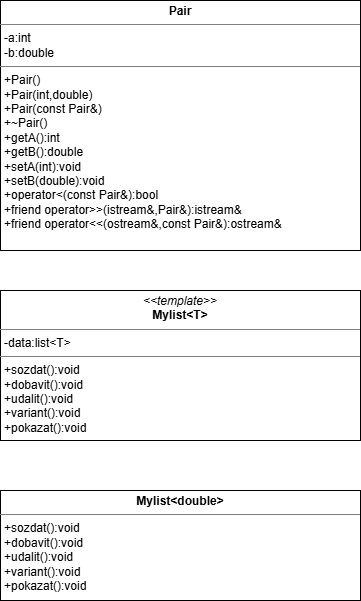

The diagram above was exported from draw.io. Its source (the exported page's mxGraphModel, read from the mxfile embedded in the PNG):
<mxGraphModel dx="772" dy="1142" grid="1" gridSize="10" guides="1" tooltips="1" connect="1" arrows="1" fold="1" page="1" pageScale="1" pageWidth="827" pageHeight="1169" math="0" shadow="0">
  <root>
    <mxCell id="0" />
    <mxCell id="1" parent="0" />
    <mxCell id="E4yQ1fAsam95ixCU7_17-21" parent="1" style="verticalAlign=top;align=left;overflow=fill;html=1;whiteSpace=wrap;" value="&lt;p style=&quot;margin:0px;margin-top:4px;text-align:center;&quot;&gt;&lt;b&gt;Pair&lt;/b&gt;&lt;/p&gt;&lt;hr size=&quot;1&quot; style=&quot;border-style:solid;&quot;&gt;&lt;p style=&quot;margin:0px;margin-left:4px;&quot;&gt;-a:int&lt;/p&gt;&lt;p style=&quot;margin:0px;margin-left:4px;&quot;&gt;-b:double&lt;/p&gt;&lt;hr size=&quot;1&quot; style=&quot;border-style:solid;&quot;&gt;&lt;p style=&quot;margin:0px;margin-left:4px;&quot;&gt;+Pair()&lt;/p&gt;&lt;p style=&quot;margin:0px;margin-left:4px;&quot;&gt;+Pair(int,double)&lt;/p&gt;&lt;p style=&quot;margin:0px;margin-left:4px;&quot;&gt;+Pair(const Pair&amp;amp;)&lt;/p&gt;&lt;p style=&quot;margin:0px;margin-left:4px;&quot;&gt;+~Pair()&lt;/p&gt;&lt;p style=&quot;margin:0px;margin-left:4px;&quot;&gt;+getA():int&lt;/p&gt;&lt;p style=&quot;margin:0px;margin-left:4px;&quot;&gt;+getB():double&lt;/p&gt;&lt;p style=&quot;margin:0px;margin-left:4px;&quot;&gt;+setA(int):void&lt;/p&gt;&lt;p style=&quot;margin:0px;margin-left:4px;&quot;&gt;+setB(double):void&lt;/p&gt;&lt;p style=&quot;margin:0px;margin-left:4px;&quot;&gt;+operator&amp;lt;(const Pair&amp;amp;):bool&lt;/p&gt;&lt;p style=&quot;margin:0px;margin-left:4px;&quot;&gt;&lt;span style=&quot;background-color: transparent; color: light-dark(rgb(0, 0, 0), rgb(255, 255, 255));&quot;&gt;+friend operator&amp;gt;&amp;gt;(istream&amp;amp;,Pair&amp;amp;):istream&amp;amp;&lt;/span&gt;&lt;/p&gt;&lt;p style=&quot;margin:0px;margin-left:4px;&quot;&gt;+friend operator&amp;lt;&amp;lt;(ostream&amp;amp;,const Pair&amp;amp;):ostream&amp;amp;&lt;/p&gt;&lt;p style=&quot;margin:0px;margin-left:4px;&quot;&gt;&lt;br&gt;&lt;/p&gt;" vertex="1">
      <mxGeometry height="250" width="360" x="240" y="20" as="geometry" />
    </mxCell>
    <mxCell id="E4yQ1fAsam95ixCU7_17-22" parent="1" style="verticalAlign=top;align=left;overflow=fill;html=1;whiteSpace=wrap;" value="&lt;p style=&quot;margin:0px;margin-top:4px;text-align:center;&quot;&gt;&lt;i&gt;&amp;lt;&amp;lt;template&amp;gt;&amp;gt;&lt;/i&gt;&lt;br&gt;&lt;b&gt;Mylist&amp;lt;T&amp;gt;&lt;/b&gt;&lt;/p&gt;&lt;hr size=&quot;1&quot; style=&quot;border-style:solid;&quot;&gt;&lt;p style=&quot;margin:0px;margin-left:4px;&quot;&gt;-data:list&amp;lt;T&amp;gt;&lt;/p&gt;&lt;hr size=&quot;1&quot; style=&quot;border-style:solid;&quot;&gt;&lt;p style=&quot;margin:0px;margin-left:4px;&quot;&gt;+sozdat():void&lt;/p&gt;&lt;p style=&quot;margin:0px;margin-left:4px;&quot;&gt;+dobavit():void&lt;/p&gt;&lt;p style=&quot;margin:0px;margin-left:4px;&quot;&gt;+udalit():void&lt;/p&gt;&lt;p style=&quot;margin:0px;margin-left:4px;&quot;&gt;+variant():void&lt;/p&gt;&lt;p style=&quot;margin:0px;margin-left:4px;&quot;&gt;+pokazat():void&lt;/p&gt;" vertex="1">
      <mxGeometry height="150" width="360" x="240" y="310" as="geometry" />
    </mxCell>
    <mxCell id="E4yQ1fAsam95ixCU7_17-23" parent="1" style="verticalAlign=top;align=left;overflow=fill;html=1;whiteSpace=wrap;" value="&lt;p style=&quot;margin:0px;margin-top:4px;text-align:center;&quot;&gt;&lt;b&gt;Mylist&amp;lt;double&amp;gt;&lt;/b&gt;&lt;/p&gt;&lt;hr size=&quot;1&quot; style=&quot;border-style:solid;&quot;&gt;&lt;p style=&quot;margin:0px;margin-left:4px;&quot;&gt;+sozdat():void&lt;/p&gt;&lt;p style=&quot;margin:0px;margin-left:4px;&quot;&gt;+dobavit():void&lt;/p&gt;&lt;p style=&quot;margin:0px;margin-left:4px;&quot;&gt;+udalit():void&lt;/p&gt;&lt;p style=&quot;margin:0px;margin-left:4px;&quot;&gt;+variant():void&lt;/p&gt;&lt;p style=&quot;margin:0px;margin-left:4px;&quot;&gt;+pokazat():void&lt;/p&gt;" vertex="1">
      <mxGeometry height="110" width="360" x="240" y="510" as="geometry" />
    </mxCell>
  </root>
</mxGraphModel>